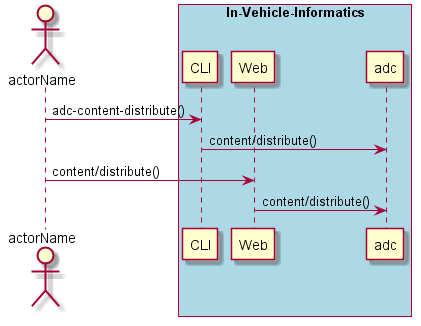

The diagram above was rendered by PlantUML. Its source (embedded in the PNG):
@startuml
Actor "actorName" as A

box "In-Vehicle-Informatics" #lightblue
participant CLI as CLI
participant Web as Web
participant "adc" as S
A -> CLI : adc-content-distribute()
CLI -> S : content/distribute()
A -> Web : content/distribute()
Web -> S : content/distribute()
end box

@enduml